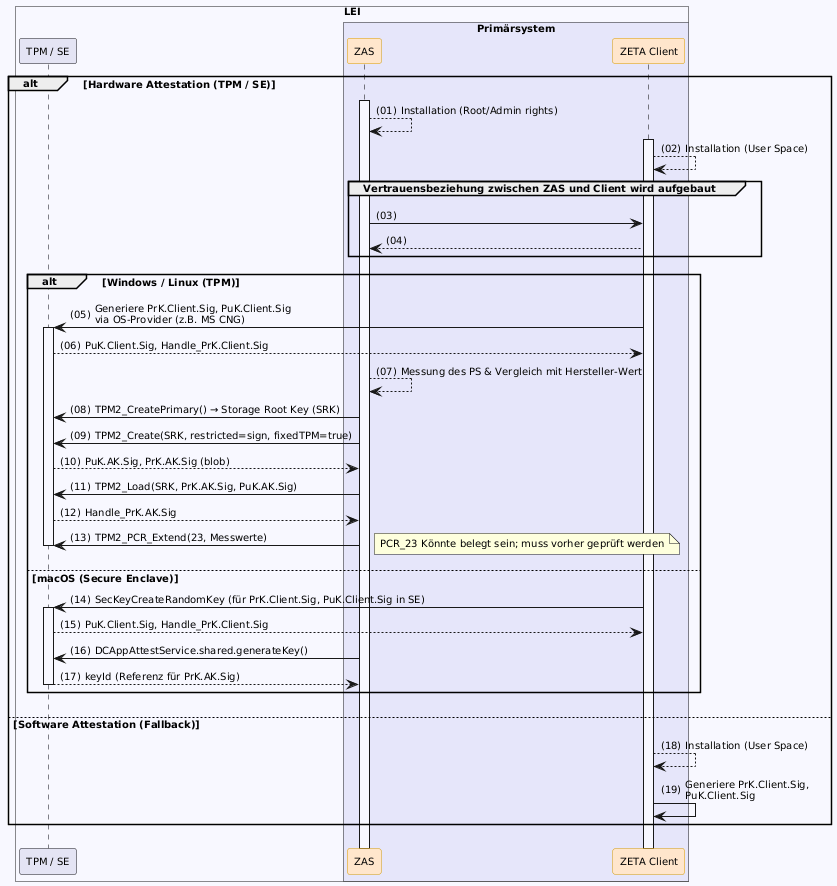

The diagram above was rendered by PlantUML. Its source (embedded in the PNG):
@startuml "client-installation"
autonumber "(00)"
skinparam defaultFontSize 10
skinparam defaultFontName Helvetica
skinparam DefaultMonospacedFontName Courier
skinparam lengthAdjust none
skinparam sequenceReferenceBackgroundColor White
skinparam SequenceReferenceFontSize 12
skinparam sequenceMessageAlign left
hide stereotype

' Box colors
!define ZETA_GUARD_COLOR #FFF3E5
!define LEI_COLOR #GhostWhite
!define LEI_COMPONENT_COLOR #E4E4F4
!define PRIMAERSYSTEM_COLOR #Lavender
!define PROVIDER_COLOR #EDFDEC

' Participant colors
<style>
sequenceDiagram {
  participant {
    .zeta {
      BackgroundColor #FFE6CC
      LineColor #D79B00
    }
    .provider {
      BackgroundColor #D5E8D4
      LineColor #82B366
    }
  }
  lifeline {
    BackgroundColor White
    LineColor Black
  }
}
</style>

' title Client Installation & Baseline-Etablierung

!pragma teoz true

box "LEI" LEI_COLOR
  participant "TPM / SE" as TPM LEI_COMPONENT_COLOR
  box "Primärsystem" PRIMAERSYSTEM_COLOR
      participant ZAS as "ZAS" <<zeta>>
      participant Client as "ZETA Client" <<zeta>>
 end box
end box

alt Hardware Attestation (TPM / SE)

    ZAS++    
    ZAS --> ZAS: Installation (Root/Admin rights)
    Client++
    Client --> Client: Installation (User Space)
    group Vertrauensbeziehung zwischen ZAS und Client wird aufgebaut
        ZAS -> Client
        Client --> ZAS
    end

    alt Windows / Linux (TPM)
        Client -> TPM++: Generiere PrK.Client.Sig, PuK.Client.Sig\nvia OS-Provider (z.B. MS CNG)
        TPM --> Client: PuK.Client.Sig, Handle_PrK.Client.Sig
        ZAS --> ZAS: Messung des PS & Vergleich mit Hersteller-Wert
        ZAS -> TPM: TPM2_CreatePrimary() → Storage Root Key (SRK)
        ZAS -> TPM: TPM2_Create(SRK, restricted=sign, fixedTPM=true)
        TPM --> ZAS: PuK.AK.Sig, PrK.AK.Sig (blob)
        ZAS -> TPM: TPM2_Load(SRK, PrK.AK.Sig, PuK.AK.Sig)
        TPM --> ZAS: Handle_PrK.AK.Sig
        ZAS -> TPM: TPM2_PCR_Extend(23, Messwerte)
        note right: PCR_23 Könnte belegt sein; muss vorher geprüft werden 
        TPM--
    else macOS (Secure Enclave)
        Client -> TPM++: SecKeyCreateRandomKey (für PrK.Client.Sig, PuK.Client.Sig in SE)
        TPM --> Client: PuK.Client.Sig, Handle_PrK.Client.Sig
        ZAS -> TPM: DCAppAttestService.shared.generateKey()
        TPM --> ZAS--: keyId (Referenz für PrK.AK.Sig)
    end

else Software Attestation (Fallback)
    Client --> Client: Installation (User Space)
    Client -> Client: Generiere PrK.Client.Sig,\nPuK.Client.Sig
    ' Client --> Client: Lokale Messung des PS (Dateihashes ermitteln)
    ' Client -> Client: Speichere Baseline-Hash lokal & sicher ab
end

@enduml